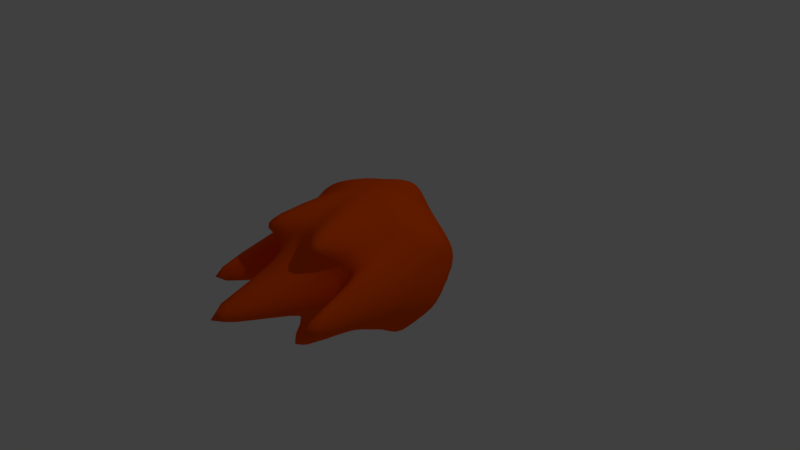 # Source: Fireball_Twin.blend  (saved by Blender 2.79.0; exported with 4.5.12 LTS)
import bpy
from mathutils import Matrix  # noqa: F401  (used for matrix-valued properties, if any)

bpy.ops.wm.read_factory_settings(use_empty=True)
scene = bpy.context.scene
scene.name = 'Scene'

# ---- collections
col_collection_1 = bpy.data.collections.new('Collection 1'); scene.collection.children.link(col_collection_1)

# ---- materials (node trees are filled in below, after node groups)
mat_fireball = bpy.data.materials.new('Fireball')
mat_fireball.alpha_threshold = 0.0
mat_fireball.use_transparent_shadow = False
mat_fireball.diffuse_color = (1.0, 0.09613, 0.0, 1.0)
mat_fireball.specular_color = (1.0, 0.009018, 0.0)
mat_fireball.roughness = 0.5
mat_fireball.specular_intensity = 1.0
mat_fireball.line_color = (0.0, 0.0, 0.0, 1.0)

# ---- material node trees

# ---- world
world_world = bpy.data.worlds.new('World'); scene.world = world_world
world_world.color = (0.05088, 0.05088, 0.05088)
world_world.use_sun_shadow = False
world_world.sun_shadow_jitter_overblur = 0.0
world_world.cycles.sampling_method = 'MANUAL'

# ---- cameras
cam_camera = bpy.data.cameras.new('Camera')
cam_camera.clip_end = 100.0
cam_camera.lens = 35.0
cam_camera.sensor_width = 32.0
cam_camera.sensor_height = 18.0
cam_camera.ortho_scale = 7.314
cam_camera.dof.focus_distance = 0.0
cam_camera.dof.aperture_fstop = 128.0

# ---- lights
light_lamp = bpy.data.lights.new('Lamp', 'POINT')
light_lamp.transmission_factor = 0.0
light_lamp.cutoff_distance = 30.0
light_lamp.energy = 100.0
light_lamp.shadow_buffer_clip_start = 1.001
light_lamp.shadow_soft_size = 0.1
light_lamp.shadow_maximum_resolution = 0.006
light_lamp.use_absolute_resolution = True

# ---- meshes
me_sphere = bpy.data.meshes.new('Sphere')
me_sphere.from_pydata([(0.0, -0.9239, 0.3827), (0.0, -0.8122, 1.001), (0.0, -0.3827, 0.9239), (0.0, -0.02102, 1.305), (0.0, 0.3827, 0.9239), (0.0, 0.7282, 1.045), (0.0, 0.9239, 0.3827), (0.0, 1.0, 1.947e-07), (0.0, -0.9704, -3.092e-08), (0.1464, -0.9239, 0.3536), (0.2706, -0.7071, 0.6533), (0.3536, -0.3827, 0.8536), (0.3827, 3.327e-09, 0.9239), (0.3536, 0.3827, 0.8536), (0.2706, 0.7071, 0.6533), (0.1464, 0.9239, 0.3536), (0.2706, -0.9239, 0.2706), (0.5, -0.7071, 0.5), (0.6533, -0.3827, 0.6533), (0.9386, 6.42e-09, 0.8531), (0.6533, 0.3827, 0.6533), (0.5, 0.9837, 0.1886), (0.2706, 0.9239, 0.2706), (0.3536, -0.9239, 0.1464), (0.6533, -0.7071, 0.2706), (1.086, -0.4937, 0.3536), (0.9239, 2.698e-08, 0.3827), (1.034, 0.5412, 0.3536), (0.6533, 0.7071, 0.2706), (0.3536, 0.9239, 0.1464), (0.3827, -0.9239, 9.032e-08), (0.9175, -0.7071, 4.019e-08), (0.9239, -0.3827, -5.234e-09), (1.091, 4.371e-08, 1.149e-08), (0.9239, 0.3827, 2.822e-08), (0.7071, 0.9837, -0.1313), (0.3827, 0.9239, 9.658e-08), (0.3536, -0.9239, -0.1464), (0.6533, -0.7071, -0.2706), (0.8536, -0.3827, -0.3536), (0.9239, 0.04866, -3.484), (0.8536, 0.3827, -0.3536), (0.6533, 0.7071, -0.2706), (0.3536, 0.9239, -0.1464), (0.2706, -0.9239, -0.2706), (0.5, -0.7071, -0.5), (0.6533, -0.3827, -0.6533), (0.7071, 7.462e-08, -0.7071), (0.6533, 0.3827, -0.6533), (0.5, 0.7071, -0.5), (0.2706, 0.9239, -0.2706), (0.1464, -0.9239, -0.3536), (0.6213, -0.7634, -1.992), (0.3536, -0.3827, -0.8536), (0.3827, 8.41e-08, -0.9239), (0.3536, 0.3827, -0.8536), (0.2706, 0.7071, -0.6533), (0.1464, 0.9239, -0.3536), (0.0, -0.9239, -0.3827), (0.0, -0.7071, -0.7071), (0.0, -0.3827, -0.9239), (0.0, -0.06691, -4.311), (0.0, 0.3827, -0.4463), (0.0, 0.984, -2.107), (0.0, 0.9239, -0.3827)], [], [(2, 1, 10, 11), (0, 8, 9), (7, 6, 15), (5, 4, 13, 14), (3, 2, 11, 12), (1, 0, 9, 10), (6, 5, 14, 15), (4, 3, 12, 13), (14, 13, 20, 21), (12, 11, 18, 19), (10, 9, 16, 17), (15, 14, 21, 22), (13, 12, 19, 20), (11, 10, 17, 18), (9, 8, 16), (7, 15, 22), (22, 21, 28, 29), (20, 19, 26, 27), (18, 17, 24, 25), (16, 8, 23), (7, 22, 29), (21, 20, 27, 28), (19, 18, 25, 26), (17, 16, 23, 24), (27, 26, 33, 34), (25, 24, 31, 32), (23, 8, 30), (7, 29, 36), (28, 27, 34, 35), (26, 25, 32, 33), (24, 23, 30, 31), (29, 28, 35, 36), (7, 36, 43), (35, 34, 41, 42), (33, 32, 39, 40), (31, 30, 37, 38), (36, 35, 42, 43), (34, 33, 40, 41), (32, 31, 38, 39), (30, 8, 37), (40, 39, 46, 47), (38, 37, 44, 45), (43, 42, 49, 50), (41, 40, 47, 48), (39, 38, 45, 46), (37, 8, 44), (7, 43, 50), (42, 41, 48, 49), (50, 49, 56, 57), (48, 47, 54, 55), (46, 45, 52, 53), (44, 8, 51), (7, 50, 57), (49, 48, 55, 56), (47, 46, 53, 54), (45, 44, 51, 52), (53, 52, 59, 60), (51, 8, 58), (7, 57, 64), (56, 55, 62, 63), (54, 53, 60, 61), (52, 51, 58, 59), (57, 56, 63, 64), (55, 54, 61, 62)])
me_sphere.polygons.foreach_set('use_smooth', [True] * 64)
me_sphere.materials.append(mat_fireball)
me_sphere.use_remesh_preserve_volume = False
me_sphere.use_remesh_preserve_attributes = False
me_sphere.use_mirror_vertex_groups = False
me_sphere.update()

# ---- objects
ob_fireball = bpy.data.objects.new('Fireball', me_sphere)
ob_lamp = bpy.data.objects.new('Lamp', light_lamp)
ob_camera = bpy.data.objects.new('Camera', cam_camera)

# ---- transforms, parenting, visibility, modifiers, constraints
ob_fireball.location = (0.0, 0.0, 0.0)
ob_fireball.rotation_euler = (-1.571, -0.0, 0.0)
ob_fireball.lineart.crease_threshold = 0.0
_m = ob_fireball.modifiers.new('Mirror', 'MIRROR')
_m.use_clip = True
_m = ob_fireball.modifiers.new('Subsurf', 'SUBSURF')
_m.uv_smooth = 'PRESERVE_CORNERS'
_m.quality = 2
_m.show_only_control_edges = False
ob_lamp.location = (4.076, 1.005, 5.904)
ob_lamp.rotation_euler = (0.6503, 0.05522, 1.866)
ob_lamp.lock_rotations_4d = False
ob_lamp.empty_display_type = 'ARROWS'
ob_lamp.color = (0.0, 0.0, 0.0, 0.0)
ob_lamp.lineart.crease_threshold = 0.0
ob_camera.location = (7.481, -6.508, 5.344)
ob_camera.rotation_euler = (1.109, 0.0, 0.8149)
ob_camera.lock_rotations_4d = False
ob_camera.empty_display_type = 'ARROWS'
ob_camera.color = (0.0, 0.0, 0.0, 0.0)
ob_camera.display_type = 'WIRE'
ob_camera.lineart.crease_threshold = 0.0

# ---- collection membership
col_collection_1.objects.link(ob_fireball)
col_collection_1.objects.link(ob_lamp)
col_collection_1.objects.link(ob_camera)

# ---- scene / render settings (as saved in the file)
scene.camera = ob_camera
scene.frame_start = 1; scene.frame_end = 80; scene.frame_set(1)
scene.render.engine = 'BLENDER_EEVEE_NEXT'
scene.render.resolution_percentage = 50
scene.render.dither_intensity = 0.0
scene.cycles.use_denoising = False
scene.cycles.samples = 128
scene.cycles.sampling_pattern = 'TABULATED_SOBOL'
scene.cycles.use_adaptive_sampling = False
scene.cycles.use_light_tree = False
scene.cycles.blur_glossy = 0.0
scene.cycles.sample_clamp_indirect = 0.0
scene.view_settings.view_transform = 'Standard'
bpy.context.view_layer.update()
